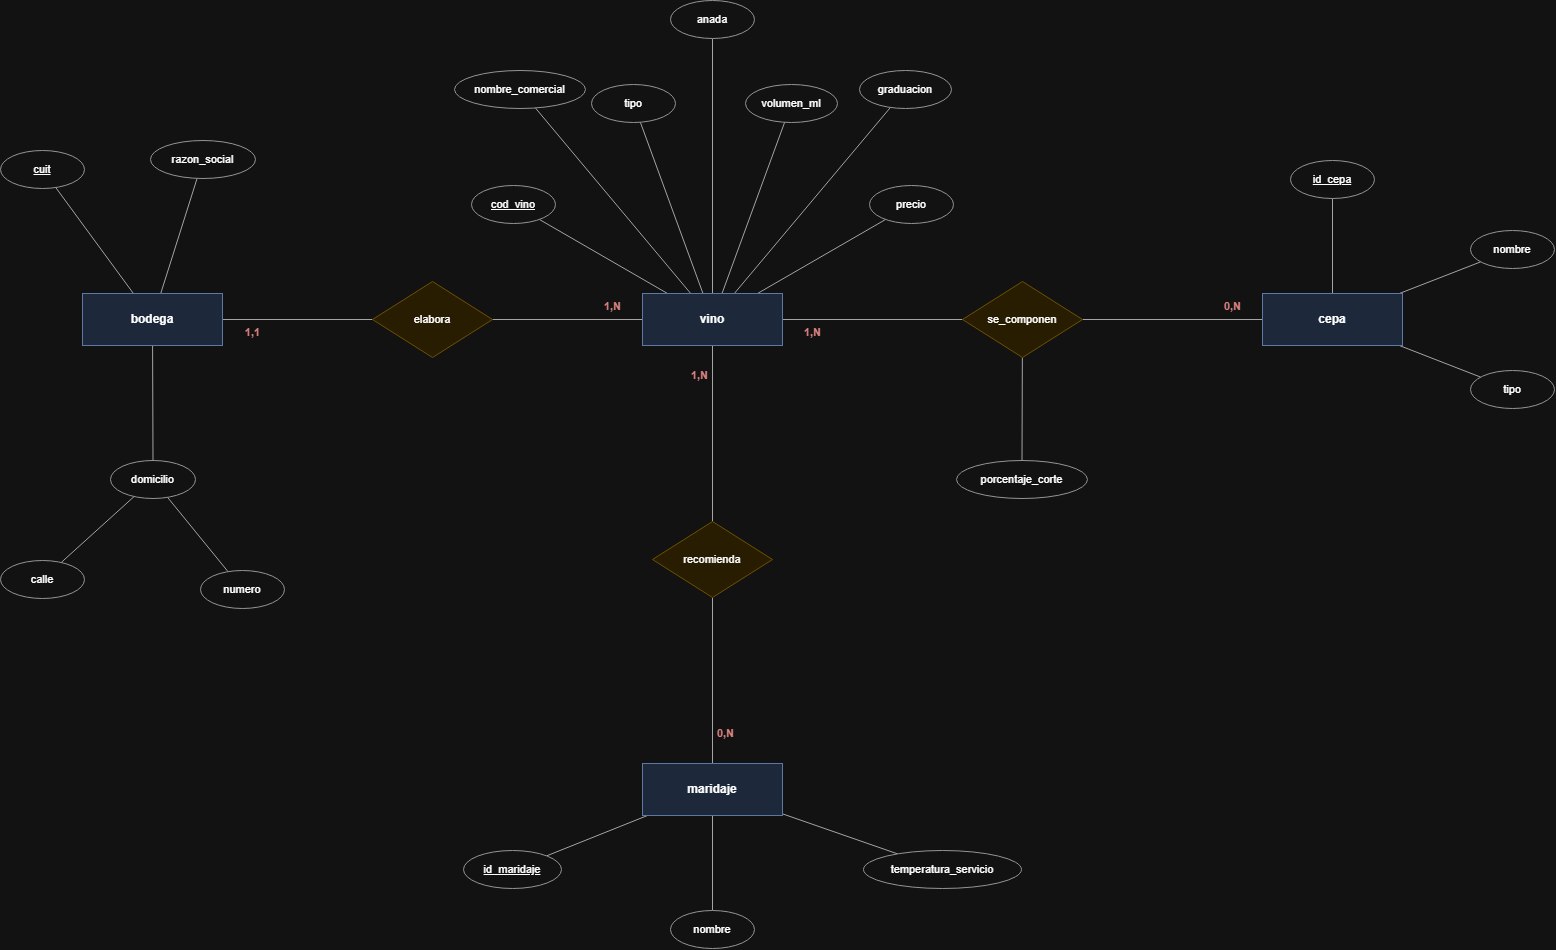

The diagram above was exported from draw.io. Its source (the exported page's mxGraphModel, read from the mxfile embedded in the PNG):
<mxGraphModel dx="1907" dy="991" grid="1" gridSize="10" guides="1" tooltips="1" connect="1" arrows="1" fold="1" page="0" pageScale="1" pageWidth="1654" pageHeight="1169" math="0" shadow="0">
  <root>
    <mxCell id="0" />
    <mxCell id="1" parent="0" />
    <mxCell id="e2_0" edge="1" parent="1" source="n2_0" style="edgeStyle=none;rounded=0;html=1;endArrow=none;endFill=0;strokeColor=#555555;" target="n2_4">
      <mxGeometry relative="1" as="geometry" />
    </mxCell>
    <mxCell id="e2_1" edge="1" parent="1" source="n2_4" style="edgeStyle=none;rounded=0;html=1;endArrow=none;endFill=0;strokeColor=#555555;" target="n2_1">
      <mxGeometry relative="1" as="geometry" />
    </mxCell>
    <mxCell id="e2_2" edge="1" parent="1" source="n2_1" style="edgeStyle=none;rounded=0;html=1;endArrow=none;endFill=0;strokeColor=#555555;" target="n2_5">
      <mxGeometry relative="1" as="geometry" />
    </mxCell>
    <mxCell id="e2_3" edge="1" parent="1" source="n2_5" style="edgeStyle=none;rounded=0;html=1;endArrow=none;endFill=0;strokeColor=#555555;" target="n2_2">
      <mxGeometry relative="1" as="geometry" />
    </mxCell>
    <mxCell id="e2_4" edge="1" parent="1" source="n2_1" style="edgeStyle=none;rounded=0;html=1;endArrow=none;endFill=0;strokeColor=#555555;" target="n2_6">
      <mxGeometry relative="1" as="geometry" />
    </mxCell>
    <mxCell id="e2_5" edge="1" parent="1" source="n2_6" style="edgeStyle=none;rounded=0;html=1;endArrow=none;endFill=0;strokeColor=#555555;" target="n2_3">
      <mxGeometry relative="1" as="geometry" />
    </mxCell>
    <mxCell id="e2_6" edge="1" parent="1" source="n2_0" style="edgeStyle=none;rounded=0;html=1;endArrow=none;endFill=0;strokeColor=#555555;" target="n2_7">
      <mxGeometry relative="1" as="geometry" />
    </mxCell>
    <mxCell id="e2_7" edge="1" parent="1" source="n2_0" style="edgeStyle=none;rounded=0;html=1;endArrow=none;endFill=0;strokeColor=#555555;" target="n2_8">
      <mxGeometry relative="1" as="geometry" />
    </mxCell>
    <mxCell id="e2_8" edge="1" parent="1" source="n2_0" style="edgeStyle=none;rounded=0;html=1;endArrow=none;endFill=0;strokeColor=#555555;" target="n2_9">
      <mxGeometry relative="1" as="geometry" />
    </mxCell>
    <mxCell id="e2_9" edge="1" parent="1" source="n2_9" style="edgeStyle=none;rounded=0;html=1;endArrow=none;endFill=0;strokeColor=#555555;" target="n2_10">
      <mxGeometry relative="1" as="geometry" />
    </mxCell>
    <mxCell id="e2_10" edge="1" parent="1" source="n2_9" style="edgeStyle=none;rounded=0;html=1;endArrow=none;endFill=0;strokeColor=#555555;" target="n2_11">
      <mxGeometry relative="1" as="geometry" />
    </mxCell>
    <mxCell id="e2_11" edge="1" parent="1" source="n2_1" style="edgeStyle=none;rounded=0;html=1;endArrow=none;endFill=0;strokeColor=#555555;" target="n2_12">
      <mxGeometry relative="1" as="geometry" />
    </mxCell>
    <mxCell id="e2_12" edge="1" parent="1" source="n2_1" style="edgeStyle=none;rounded=0;html=1;endArrow=none;endFill=0;strokeColor=#555555;" target="n2_13">
      <mxGeometry relative="1" as="geometry" />
    </mxCell>
    <mxCell id="e2_13" edge="1" parent="1" source="n2_1" style="edgeStyle=none;rounded=0;html=1;endArrow=none;endFill=0;strokeColor=#555555;" target="n2_14">
      <mxGeometry relative="1" as="geometry" />
    </mxCell>
    <mxCell id="e2_14" edge="1" parent="1" source="n2_1" style="edgeStyle=none;rounded=0;html=1;endArrow=none;endFill=0;strokeColor=#555555;" target="n2_15">
      <mxGeometry relative="1" as="geometry" />
    </mxCell>
    <mxCell id="e2_15" edge="1" parent="1" source="n2_1" style="edgeStyle=none;rounded=0;html=1;endArrow=none;endFill=0;strokeColor=#555555;" target="n2_16">
      <mxGeometry relative="1" as="geometry" />
    </mxCell>
    <mxCell id="e2_16" edge="1" parent="1" source="n2_1" style="edgeStyle=none;rounded=0;html=1;endArrow=none;endFill=0;strokeColor=#555555;" target="n2_17">
      <mxGeometry relative="1" as="geometry" />
    </mxCell>
    <mxCell id="e2_17" edge="1" parent="1" source="n2_1" style="edgeStyle=none;rounded=0;html=1;endArrow=none;endFill=0;strokeColor=#555555;" target="n2_18">
      <mxGeometry relative="1" as="geometry" />
    </mxCell>
    <mxCell id="e2_18" edge="1" parent="1" source="n2_5" style="edgeStyle=none;rounded=0;html=1;endArrow=none;endFill=0;strokeColor=#555555;" target="n2_19">
      <mxGeometry relative="1" as="geometry" />
    </mxCell>
    <mxCell id="e2_19" edge="1" parent="1" source="n2_2" style="edgeStyle=none;rounded=0;html=1;endArrow=none;endFill=0;strokeColor=#555555;" target="n2_20">
      <mxGeometry relative="1" as="geometry" />
    </mxCell>
    <mxCell id="e2_20" edge="1" parent="1" source="n2_2" style="edgeStyle=none;rounded=0;html=1;endArrow=none;endFill=0;strokeColor=#555555;" target="n2_21">
      <mxGeometry relative="1" as="geometry" />
    </mxCell>
    <mxCell id="e2_21" edge="1" parent="1" source="n2_2" style="edgeStyle=none;rounded=0;html=1;endArrow=none;endFill=0;strokeColor=#555555;" target="n2_22">
      <mxGeometry relative="1" as="geometry" />
    </mxCell>
    <mxCell id="e2_22" edge="1" parent="1" source="n2_3" style="edgeStyle=none;rounded=0;html=1;endArrow=none;endFill=0;strokeColor=#555555;" target="n2_23">
      <mxGeometry relative="1" as="geometry" />
    </mxCell>
    <mxCell id="e2_23" edge="1" parent="1" source="n2_3" style="edgeStyle=none;rounded=0;html=1;endArrow=none;endFill=0;strokeColor=#555555;" target="n2_24">
      <mxGeometry relative="1" as="geometry" />
    </mxCell>
    <mxCell id="e2_24" edge="1" parent="1" source="n2_3" style="edgeStyle=none;rounded=0;html=1;endArrow=none;endFill=0;strokeColor=#555555;" target="n2_25">
      <mxGeometry relative="1" as="geometry" />
    </mxCell>
    <mxCell id="n2_0" parent="1" style="rounded=0;whiteSpace=wrap;html=1;fillColor=#dae8fc;strokeColor=#6c8ebf;fontStyle=1;" value="bodega" vertex="1">
      <mxGeometry height="52" width="140" x="130" y="404" as="geometry" />
    </mxCell>
    <mxCell id="n2_1" parent="1" style="rounded=0;whiteSpace=wrap;html=1;fillColor=#dae8fc;strokeColor=#6c8ebf;fontStyle=1;" value="vino" vertex="1">
      <mxGeometry height="52" width="140" x="690" y="404" as="geometry" />
    </mxCell>
    <mxCell id="n2_2" parent="1" style="rounded=0;whiteSpace=wrap;html=1;fillColor=#dae8fc;strokeColor=#6c8ebf;fontStyle=1;" value="cepa" vertex="1">
      <mxGeometry height="52" width="140" x="1310" y="404" as="geometry" />
    </mxCell>
    <mxCell id="n2_3" parent="1" style="rounded=0;whiteSpace=wrap;html=1;fillColor=#dae8fc;strokeColor=#6c8ebf;fontStyle=1;" value="maridaje" vertex="1">
      <mxGeometry height="52" width="140" x="690" y="874" as="geometry" />
    </mxCell>
    <mxCell id="n2_4" parent="1" style="rhombus;whiteSpace=wrap;html=1;fillColor=#fff2cc;strokeColor=#d6b656;fontSize=11;" value="elabora" vertex="1">
      <mxGeometry height="76" width="120" x="420" y="392" as="geometry" />
    </mxCell>
    <mxCell id="n2_5" parent="1" style="rhombus;whiteSpace=wrap;html=1;fillColor=#fff2cc;strokeColor=#d6b656;fontSize=11;" value="se_componen" vertex="1">
      <mxGeometry height="76" width="120" x="1010" y="392" as="geometry" />
    </mxCell>
    <mxCell id="n2_6" parent="1" style="rhombus;whiteSpace=wrap;html=1;fillColor=#fff2cc;strokeColor=#d6b656;fontSize=11;" value="recomienda" vertex="1">
      <mxGeometry height="76" width="120" x="700" y="632" as="geometry" />
    </mxCell>
    <mxCell id="n2_7" parent="1" style="ellipse;whiteSpace=wrap;html=1;fillColor=#ffffff;strokeColor=#666666;fontSize=11;" value="&lt;u&gt;cuit&lt;/u&gt;" vertex="1">
      <mxGeometry height="38" width="84" x="48" y="261" as="geometry" />
    </mxCell>
    <mxCell id="n2_8" parent="1" style="ellipse;whiteSpace=wrap;html=1;fillColor=#ffffff;strokeColor=#666666;fontSize=11;" value="razon_social" vertex="1">
      <mxGeometry height="38" width="105" x="198" y="251" as="geometry" />
    </mxCell>
    <mxCell id="n2_9" parent="1" style="ellipse;whiteSpace=wrap;html=1;fillColor=#ffffff;strokeColor=#666666;fontSize=11;" value="domicilio" vertex="1">
      <mxGeometry height="38" width="85" x="158" y="571" as="geometry" />
    </mxCell>
    <mxCell id="n2_10" parent="1" style="ellipse;whiteSpace=wrap;html=1;fillColor=#ffffff;strokeColor=#666666;fontSize=11;" value="calle" vertex="1">
      <mxGeometry height="38" width="84" x="48" y="671" as="geometry" />
    </mxCell>
    <mxCell id="n2_11" parent="1" style="ellipse;whiteSpace=wrap;html=1;fillColor=#ffffff;strokeColor=#666666;fontSize=11;" value="numero" vertex="1">
      <mxGeometry height="38" width="84" x="248" y="681" as="geometry" />
    </mxCell>
    <mxCell id="n2_12" parent="1" style="ellipse;whiteSpace=wrap;html=1;fillColor=#ffffff;strokeColor=#666666;fontSize=11;" value="&lt;u&gt;cod_vino&lt;/u&gt;" vertex="1">
      <mxGeometry height="38" width="84" x="519" y="296" as="geometry" />
    </mxCell>
    <mxCell id="n2_13" parent="1" style="ellipse;whiteSpace=wrap;html=1;fillColor=#ffffff;strokeColor=#666666;fontSize=11;" value="nombre_comercial" vertex="1">
      <mxGeometry height="38" width="131" x="502" y="181" as="geometry" />
    </mxCell>
    <mxCell id="n2_14" parent="1" style="ellipse;whiteSpace=wrap;html=1;fillColor=#ffffff;strokeColor=#666666;fontSize=11;" value="tipo" vertex="1">
      <mxGeometry height="38" width="84" x="639" y="195" as="geometry" />
    </mxCell>
    <mxCell id="n2_15" parent="1" style="ellipse;whiteSpace=wrap;html=1;fillColor=#ffffff;strokeColor=#666666;fontSize=11;" value="anada" vertex="1">
      <mxGeometry height="38" width="84" x="718" y="111" as="geometry" />
    </mxCell>
    <mxCell id="n2_16" parent="1" style="ellipse;whiteSpace=wrap;html=1;fillColor=#ffffff;strokeColor=#666666;fontSize=11;" value="volumen_ml" vertex="1">
      <mxGeometry height="38" width="92" x="793" y="195" as="geometry" />
    </mxCell>
    <mxCell id="n2_17" parent="1" style="ellipse;whiteSpace=wrap;html=1;fillColor=#ffffff;strokeColor=#666666;fontSize=11;" value="graduacion" vertex="1">
      <mxGeometry height="38" width="92" x="907" y="181" as="geometry" />
    </mxCell>
    <mxCell id="n2_18" parent="1" style="ellipse;whiteSpace=wrap;html=1;fillColor=#ffffff;strokeColor=#666666;fontSize=11;" value="precio" vertex="1">
      <mxGeometry height="38" width="84" x="917" y="296" as="geometry" />
    </mxCell>
    <mxCell id="n2_19" parent="1" style="ellipse;whiteSpace=wrap;html=1;fillColor=#ffffff;strokeColor=#666666;fontSize=11;" value="porcentaje_corte" vertex="1">
      <mxGeometry height="38" width="131" x="1004" y="571" as="geometry" />
    </mxCell>
    <mxCell id="n2_20" parent="1" style="ellipse;whiteSpace=wrap;html=1;fillColor=#ffffff;strokeColor=#666666;fontSize=11;" value="&lt;u&gt;id_cepa&lt;/u&gt;" vertex="1">
      <mxGeometry height="38" width="84" x="1338" y="271" as="geometry" />
    </mxCell>
    <mxCell id="n2_21" parent="1" style="ellipse;whiteSpace=wrap;html=1;fillColor=#ffffff;strokeColor=#666666;fontSize=11;" value="nombre" vertex="1">
      <mxGeometry height="38" width="84" x="1518" y="341" as="geometry" />
    </mxCell>
    <mxCell id="n2_22" parent="1" style="ellipse;whiteSpace=wrap;html=1;fillColor=#ffffff;strokeColor=#666666;fontSize=11;" value="tipo" vertex="1">
      <mxGeometry height="38" width="84" x="1518" y="481" as="geometry" />
    </mxCell>
    <mxCell id="n2_23" parent="1" style="ellipse;whiteSpace=wrap;html=1;fillColor=#ffffff;strokeColor=#666666;fontSize=11;" value="&lt;u&gt;id_maridaje&lt;/u&gt;" vertex="1">
      <mxGeometry height="38" width="98" x="511" y="961" as="geometry" />
    </mxCell>
    <mxCell id="n2_24" parent="1" style="ellipse;whiteSpace=wrap;html=1;fillColor=#ffffff;strokeColor=#666666;fontSize=11;" value="nombre" vertex="1">
      <mxGeometry height="38" width="84" x="718" y="1021" as="geometry" />
    </mxCell>
    <mxCell id="n2_25" parent="1" style="ellipse;whiteSpace=wrap;html=1;fillColor=#ffffff;strokeColor=#666666;fontSize=11;" value="temperatura_servicio" vertex="1">
      <mxGeometry height="38" width="158" x="911" y="961" as="geometry" />
    </mxCell>
    <mxCell id="c2_0" parent="1" style="text;html=1;align=center;verticalAlign=middle;fontSize=11;fontStyle=1;fontColor=#b85450;strokeColor=none;fillColor=none;" value="1,1" vertex="1">
      <mxGeometry height="20" width="46" x="277" y="433" as="geometry" />
    </mxCell>
    <mxCell id="c2_1" parent="1" style="text;html=1;align=center;verticalAlign=middle;fontSize=11;fontStyle=1;fontColor=#b85450;strokeColor=none;fillColor=none;" value="1,N" vertex="1">
      <mxGeometry height="20" width="46" x="637" y="407" as="geometry" />
    </mxCell>
    <mxCell id="c2_2" parent="1" style="text;html=1;align=center;verticalAlign=middle;fontSize=11;fontStyle=1;fontColor=#b85450;strokeColor=none;fillColor=none;" value="1,N" vertex="1">
      <mxGeometry height="20" width="46" x="837" y="433" as="geometry" />
    </mxCell>
    <mxCell id="c2_3" parent="1" style="text;html=1;align=center;verticalAlign=middle;fontSize=11;fontStyle=1;fontColor=#b85450;strokeColor=none;fillColor=none;" value="0,N" vertex="1">
      <mxGeometry height="20" width="46" x="1257" y="407" as="geometry" />
    </mxCell>
    <mxCell id="c2_4" parent="1" style="text;html=1;align=center;verticalAlign=middle;fontSize=11;fontStyle=1;fontColor=#b85450;strokeColor=none;fillColor=none;" value="1,N" vertex="1">
      <mxGeometry height="20" width="46" x="724" y="476" as="geometry" />
    </mxCell>
    <mxCell id="c2_5" parent="1" style="text;html=1;align=center;verticalAlign=middle;fontSize=11;fontStyle=1;fontColor=#b85450;strokeColor=none;fillColor=none;" value="0,N" vertex="1">
      <mxGeometry height="20" width="46" x="750" y="834" as="geometry" />
    </mxCell>
  </root>
</mxGraphModel>